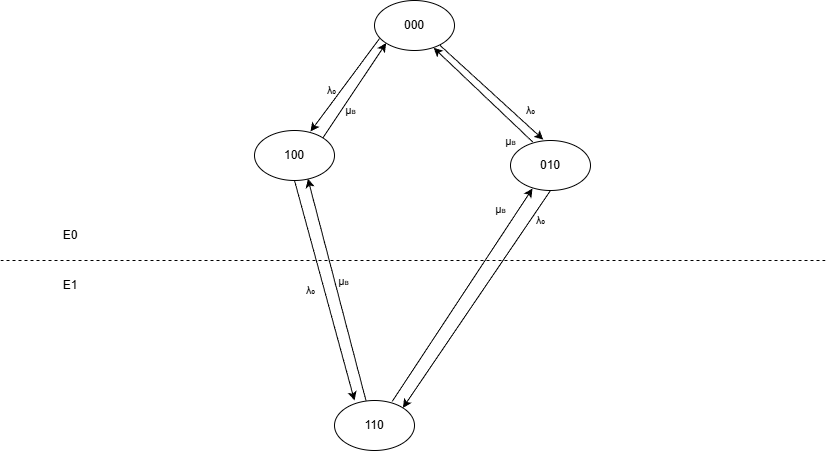

The diagram above was exported from draw.io. Its source (the exported page's mxGraphModel, read from the mxfile embedded in the PNG):
<mxGraphModel dx="983" dy="548" grid="1" gridSize="10" guides="1" tooltips="1" connect="1" arrows="1" fold="1" page="1" pageScale="1" pageWidth="827" pageHeight="1169" math="0" shadow="0">
  <root>
    <mxCell id="0" />
    <mxCell id="1" parent="0" />
    <mxCell id="cdxS-M1NbGxaLQ-tKY9K-13" parent="1" style="ellipse;whiteSpace=wrap;html=1;" value="000" vertex="1">
      <mxGeometry height="50" width="80" x="374" y="20" as="geometry" />
    </mxCell>
    <mxCell id="cdxS-M1NbGxaLQ-tKY9K-15" parent="1" style="ellipse;whiteSpace=wrap;html=1;" value="100" vertex="1">
      <mxGeometry height="50" width="80" x="254" y="150" as="geometry" />
    </mxCell>
    <mxCell id="cdxS-M1NbGxaLQ-tKY9K-16" parent="1" style="ellipse;whiteSpace=wrap;html=1;" value="01&lt;span style=&quot;background-color: transparent; color: light-dark(rgb(0, 0, 0), rgb(255, 255, 255));&quot;&gt;0&lt;/span&gt;" vertex="1">
      <mxGeometry height="50" width="80" x="510" y="160" as="geometry" />
    </mxCell>
    <mxCell id="srJffqGDGw885YCpQ9y4-1" parent="1" style="ellipse;whiteSpace=wrap;html=1;" value="110" vertex="1">
      <mxGeometry height="50" width="80" x="334" y="420" as="geometry" />
    </mxCell>
    <mxCell id="srJffqGDGw885YCpQ9y4-2" parent="1" style="text;html=1;whiteSpace=wrap;strokeColor=none;fillColor=none;align=center;verticalAlign=middle;rounded=0;" value="Е0" vertex="1">
      <mxGeometry height="30" width="60" x="40" y="240" as="geometry" />
    </mxCell>
    <mxCell id="srJffqGDGw885YCpQ9y4-3" parent="1" style="text;html=1;whiteSpace=wrap;strokeColor=none;fillColor=none;align=center;verticalAlign=middle;rounded=0;" value="Е1" vertex="1">
      <mxGeometry height="30" width="60" x="40" y="290" as="geometry" />
    </mxCell>
    <mxCell id="srJffqGDGw885YCpQ9y4-4" edge="1" parent="1" style="endArrow=none;dashed=1;html=1;rounded=0;" value="">
      <mxGeometry height="50" relative="1" width="50" as="geometry">
        <mxPoint y="280" as="sourcePoint" />
        <mxPoint x="826" y="280" as="targetPoint" />
      </mxGeometry>
    </mxCell>
    <mxCell id="srJffqGDGw885YCpQ9y4-5" edge="1" parent="1" source="cdxS-M1NbGxaLQ-tKY9K-15" style="endArrow=classic;html=1;rounded=0;entryX=0;entryY=1;entryDx=0;entryDy=0;exitX=1;exitY=0;exitDx=0;exitDy=0;" target="cdxS-M1NbGxaLQ-tKY9K-13" value="">
      <mxGeometry relative="1" as="geometry">
        <mxPoint x="280" y="109.43" as="sourcePoint" />
        <mxPoint x="380" y="109.43" as="targetPoint" />
      </mxGeometry>
    </mxCell>
    <mxCell id="srJffqGDGw885YCpQ9y4-6" connectable="0" parent="srJffqGDGw885YCpQ9y4-5" style="edgeLabel;resizable=0;html=1;;align=center;verticalAlign=middle;labelBackgroundColor=none;" value="µ&lt;font style=&quot;font-size: 8px;&quot;&gt;в&lt;/font&gt;" vertex="1">
      <mxGeometry relative="1" as="geometry">
        <mxPoint x="-4" y="20" as="offset" />
      </mxGeometry>
    </mxCell>
    <mxCell id="srJffqGDGw885YCpQ9y4-8" edge="1" parent="1" source="cdxS-M1NbGxaLQ-tKY9K-13" style="endArrow=classic;html=1;rounded=0;exitX=0.063;exitY=0.76;exitDx=0;exitDy=0;exitPerimeter=0;entryX=0.7;entryY=0.02;entryDx=0;entryDy=0;entryPerimeter=0;" target="cdxS-M1NbGxaLQ-tKY9K-15" value="">
      <mxGeometry relative="1" as="geometry">
        <mxPoint x="292" y="110" as="sourcePoint" />
        <mxPoint x="278" y="30" as="targetPoint" />
      </mxGeometry>
    </mxCell>
    <mxCell id="srJffqGDGw885YCpQ9y4-9" connectable="0" parent="srJffqGDGw885YCpQ9y4-8" style="edgeLabel;resizable=0;html=1;;align=center;verticalAlign=middle;labelBackgroundColor=none;" value="λ&lt;font&gt;₀&lt;/font&gt;" vertex="1">
      <mxGeometry relative="1" as="geometry">
        <mxPoint x="-14" y="5" as="offset" />
      </mxGeometry>
    </mxCell>
    <mxCell id="srJffqGDGw885YCpQ9y4-22" edge="1" parent="1" source="cdxS-M1NbGxaLQ-tKY9K-13" style="endArrow=classic;html=1;rounded=0;exitX=0.819;exitY=0.898;exitDx=0;exitDy=0;entryX=0.409;entryY=-0.018;entryDx=0;entryDy=0;entryPerimeter=0;exitPerimeter=0;" target="cdxS-M1NbGxaLQ-tKY9K-16" value="">
      <mxGeometry relative="1" as="geometry">
        <mxPoint x="458" y="53" as="sourcePoint" />
        <mxPoint x="374" y="110" as="targetPoint" />
      </mxGeometry>
    </mxCell>
    <mxCell id="srJffqGDGw885YCpQ9y4-23" connectable="0" parent="srJffqGDGw885YCpQ9y4-22" style="edgeLabel;resizable=0;html=1;;align=center;verticalAlign=middle;labelBackgroundColor=none;" value="λ₀" vertex="1">
      <mxGeometry relative="1" as="geometry">
        <mxPoint x="39" y="18" as="offset" />
      </mxGeometry>
    </mxCell>
    <mxCell id="srJffqGDGw885YCpQ9y4-26" edge="1" parent="1" source="cdxS-M1NbGxaLQ-tKY9K-16" style="endArrow=classic;html=1;rounded=0;exitX=0.278;exitY=0.03;exitDx=0;exitDy=0;entryX=0.74;entryY=0.946;entryDx=0;entryDy=0;entryPerimeter=0;exitPerimeter=0;" target="cdxS-M1NbGxaLQ-tKY9K-13" value="">
      <mxGeometry relative="1" as="geometry">
        <mxPoint x="322" y="124" as="sourcePoint" />
        <mxPoint x="400" y="70" as="targetPoint" />
      </mxGeometry>
    </mxCell>
    <mxCell id="srJffqGDGw885YCpQ9y4-27" connectable="0" parent="srJffqGDGw885YCpQ9y4-26" style="edgeLabel;resizable=0;html=1;;align=center;verticalAlign=middle;labelBackgroundColor=none;" value="µ&lt;font style=&quot;font-size: 8px;&quot;&gt;в&lt;/font&gt;" vertex="1">
      <mxGeometry relative="1" as="geometry">
        <mxPoint x="27" y="46" as="offset" />
      </mxGeometry>
    </mxCell>
    <mxCell id="srJffqGDGw885YCpQ9y4-40" edge="1" parent="1" source="srJffqGDGw885YCpQ9y4-1" style="endArrow=classic;html=1;rounded=0;entryX=0.667;entryY=0.964;entryDx=0;entryDy=0;entryPerimeter=0;exitX=0.394;exitY=0.006;exitDx=0;exitDy=0;exitPerimeter=0;" target="cdxS-M1NbGxaLQ-tKY9K-15" value="">
      <mxGeometry relative="1" as="geometry">
        <mxPoint x="230" y="210" as="sourcePoint" />
        <mxPoint x="338" y="223" as="targetPoint" />
      </mxGeometry>
    </mxCell>
    <mxCell id="srJffqGDGw885YCpQ9y4-41" connectable="0" parent="srJffqGDGw885YCpQ9y4-40" style="edgeLabel;resizable=0;html=1;;align=center;verticalAlign=middle;labelBackgroundColor=none;" value="µ&lt;font style=&quot;font-size: 8px;&quot;&gt;в&lt;/font&gt;" vertex="1">
      <mxGeometry relative="1" as="geometry">
        <mxPoint x="6" y="-9" as="offset" />
      </mxGeometry>
    </mxCell>
    <mxCell id="srJffqGDGw885YCpQ9y4-56" edge="1" parent="1" source="cdxS-M1NbGxaLQ-tKY9K-15" style="endArrow=classic;html=1;rounded=0;exitX=0.5;exitY=1;exitDx=0;exitDy=0;entryX=0.25;entryY=0;entryDx=0;entryDy=0;entryPerimeter=0;" target="srJffqGDGw885YCpQ9y4-1" value="">
      <mxGeometry relative="1" as="geometry">
        <mxPoint x="277" y="119" as="sourcePoint" />
        <mxPoint x="180" y="120" as="targetPoint" />
      </mxGeometry>
    </mxCell>
    <mxCell id="srJffqGDGw885YCpQ9y4-57" connectable="0" parent="srJffqGDGw885YCpQ9y4-56" style="edgeLabel;resizable=0;html=1;;align=center;verticalAlign=middle;labelBackgroundColor=none;" value="λ&lt;font&gt;₀&lt;/font&gt;" vertex="1">
      <mxGeometry relative="1" as="geometry">
        <mxPoint x="-14" as="offset" />
      </mxGeometry>
    </mxCell>
    <mxCell id="srJffqGDGw885YCpQ9y4-60" edge="1" parent="1" source="cdxS-M1NbGxaLQ-tKY9K-16" style="endArrow=classic;html=1;rounded=0;exitX=0.5;exitY=1;exitDx=0;exitDy=0;entryX=1;entryY=0;entryDx=0;entryDy=0;" target="srJffqGDGw885YCpQ9y4-1" value="">
      <mxGeometry relative="1" as="geometry">
        <mxPoint x="350" y="240" as="sourcePoint" />
        <mxPoint x="320" y="459" as="targetPoint" />
      </mxGeometry>
    </mxCell>
    <mxCell id="srJffqGDGw885YCpQ9y4-61" connectable="0" parent="srJffqGDGw885YCpQ9y4-60" style="edgeLabel;resizable=0;html=1;;align=center;verticalAlign=middle;labelBackgroundColor=none;" value="λ&lt;font&gt;₀&lt;/font&gt;" vertex="1">
      <mxGeometry relative="1" as="geometry">
        <mxPoint x="64" y="-79" as="offset" />
      </mxGeometry>
    </mxCell>
    <mxCell id="srJffqGDGw885YCpQ9y4-72" edge="1" parent="1" source="srJffqGDGw885YCpQ9y4-1" style="endArrow=classic;html=1;rounded=0;entryX=0.275;entryY=0.96;entryDx=0;entryDy=0;exitX=0.721;exitY=0.02;exitDx=0;exitDy=0;exitPerimeter=0;entryPerimeter=0;" target="cdxS-M1NbGxaLQ-tKY9K-16" value="">
      <mxGeometry relative="1" as="geometry">
        <mxPoint x="210" y="350" as="sourcePoint" />
        <mxPoint x="240" y="240" as="targetPoint" />
      </mxGeometry>
    </mxCell>
    <mxCell id="srJffqGDGw885YCpQ9y4-73" connectable="0" parent="srJffqGDGw885YCpQ9y4-72" style="edgeLabel;resizable=0;html=1;;align=center;verticalAlign=middle;labelBackgroundColor=none;" value="µ&lt;font style=&quot;font-size: 8px;&quot;&gt;в&lt;/font&gt;" vertex="1">
      <mxGeometry relative="1" as="geometry">
        <mxPoint x="38" y="-86" as="offset" />
      </mxGeometry>
    </mxCell>
  </root>
</mxGraphModel>